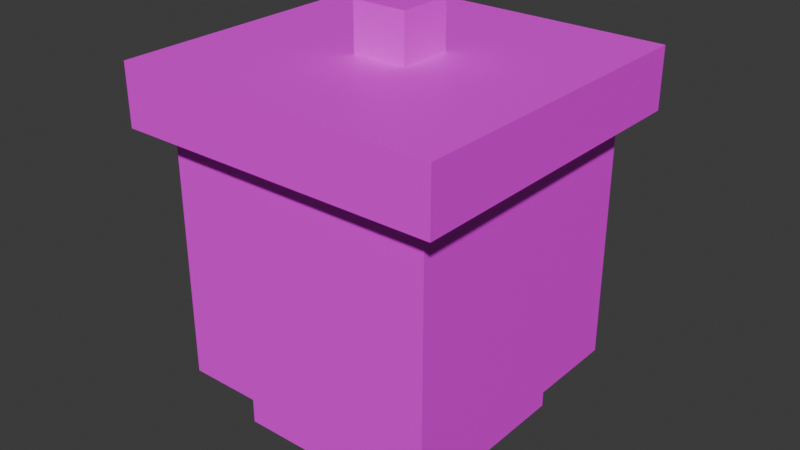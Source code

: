 # Source: acorn.blend  (saved by Blender 4.3.34; exported with 4.5.12 LTS)
import bpy
from mathutils import Matrix  # noqa: F401  (used for matrix-valued properties, if any)

bpy.ops.wm.read_factory_settings(use_empty=True)
scene = bpy.context.scene
scene.name = 'Scene'

# ---- collections
col_collection = bpy.data.collections.new('Collection'); scene.collection.children.link(col_collection)

# ---- images (referenced by path relative to the original .blend; pixels are not part of the script)
import os
ASSET_DIR = os.environ.get("B2B_ASSET_DIR", "")  # directory of the original .blend (textures are referenced by path, not embedded)
HERE = os.path.dirname(os.path.abspath(__file__))  # packed textures are extracted next to this script under _unpacked/

def load_image(name, relpath, width, height, colorspace="sRGB"):
    """Load a texture the original file referenced (path relative to the .blend, or extracted next to this script)."""
    p = next((c for c in (os.path.join(HERE, relpath), os.path.join(ASSET_DIR, relpath)) if relpath and os.path.exists(c)), "")
    if p:
        img = bpy.data.images.load(p, check_existing=True)
        img.name = name
    else:  # same state as the original file: an image datablock whose file is absent (Cycles renders it pink)
        img = bpy.data.images.new(name, width, height)
        img.source = "FILE"
        img.filepath = "//" + (relpath or name)
    img.colorspace_settings.name = colorspace
    return img
img_acorn_001 = load_image('acorn.001', 'acorn.001.png', 1024, 1024, 'sRGB')

# ---- materials (node trees are filled in below, after node groups)
mat_material = bpy.data.materials.new('Material')
mat_material.alpha_threshold = 0.0
mat_material.roughness = 0.5
mat_material.line_color = (0.0, 0.0, 0.0, 1.0)

# ---- material node trees
mat_material.use_nodes = True; mat_material.node_tree.nodes.clear()
_N = mat_material.node_tree.nodes; _L = mat_material.node_tree.links
n0 = _N.new('ShaderNodeOutputMaterial'); n0.name = 'Material Output'; n0.location = (300, 300)
n1 = _N.new('ShaderNodeBsdfPrincipled'); n1.name = 'Principled BSDF'; n1.location = (10, 300)
n1.inputs[3].default_value = 1.45
n2 = _N.new('ShaderNodeTexImage'); n2.name = 'Image Texture'; n2.location = (-280, 275)
n2.image = img_acorn_001
_L.new(n1.outputs[0], n0.inputs[0])
_L.new(n2.outputs[0], n1.inputs[0])
n0.is_active_output = True

# ---- world
world_world = bpy.data.worlds.new('World'); scene.world = world_world
world_world.use_nodes = True; world_world.node_tree.nodes.clear()
_N = world_world.node_tree.nodes; _L = world_world.node_tree.links
n0 = _N.new('ShaderNodeOutputWorld'); n0.name = 'World Output'; n0.location = (300, 300)
n1 = _N.new('ShaderNodeBackground'); n1.name = 'Background'; n1.location = (10, 300)
n1.inputs[0].default_value = (0.05088, 0.05088, 0.05088, 1.0)
_L.new(n1.outputs[0], n0.inputs[0])
n0.is_active_output = True
world_world.color = (0.05088, 0.05088, 0.05088)
world_world.sun_shadow_jitter_overblur = 0.0

# ---- meshes
me_cube = bpy.data.meshes.new('Cube')
me_cube.from_pydata([(0.8407, 0.8407, 1.567), (-0.8407, 0.8407, 1.567), (0.8407, -0.8407, 1.567), (-0.8407, -0.8407, 1.567), (0.1691, 0.1691, 1.939), (-0.1691, 0.1691, 1.939), (0.1691, -0.1691, 1.939), (-0.1691, -0.1691, 1.939), (1.0, 1.0, 1.567), (-1.0, 1.0, 1.567), (1.0, -1.0, 1.567), (-1.0, -1.0, 1.567), (1.0, 1.0, 1.567), (-1.0, 1.0, 1.567), (1.0, -1.0, 1.567), (-1.0, -1.0, 1.567), (0.6278, 0.6278, 0.02232), (-0.6278, 0.6278, 0.02232), (0.6278, -0.6278, 0.02232), (-0.6278, -0.6278, 0.02232), (-1.0, 1.0, 1.939), (-1.0, -1.0, 1.939), (1.0, -1.0, 1.939), (1.0, 1.0, 1.939), (-0.1691, 0.1691, 2.232), (-0.1691, -0.1691, 2.232), (0.1691, -0.1691, 2.232), (0.1691, 0.1691, 2.232), (0.8407, 0.8407, 0.02232), (-0.8407, 0.8407, 0.02232), (0.8407, -0.8407, 0.02232), (-0.8407, -0.8407, 0.02232), (0.6278, 0.6278, -0.3702), (-0.6278, 0.6278, -0.3702), (0.6278, -0.6278, -0.3702), (-0.6278, -0.6278, -0.3702)], [], [(8, 23, 22, 10), (11, 10, 22, 21), (4, 5, 24, 27), (20, 9, 11, 21), (0, 2, 30, 28), (20, 23, 8, 9), (12, 13, 9, 8), (15, 14, 10, 11), (14, 12, 8, 10), (13, 15, 11, 9), (0, 1, 13, 12), (3, 2, 14, 15), (2, 0, 12, 14), (1, 3, 15, 13), (17, 16, 32, 33), (1, 0, 28, 29), (3, 1, 29, 31), (2, 3, 31, 30), (7, 5, 20, 21), (6, 7, 21, 22), (5, 4, 23, 20), (4, 6, 22, 23), (25, 26, 27, 24), (5, 7, 25, 24), (6, 4, 27, 26), (7, 6, 26, 25), (16, 17, 29, 28), (19, 18, 30, 31), (18, 16, 28, 30), (17, 19, 31, 29), (33, 32, 34, 35), (19, 17, 33, 35), (18, 19, 35, 34), (16, 18, 34, 32)])
_uv = me_cube.uv_layers.new(name='UVMap')
_uv.uv.foreach_set('vector', [0.9289, 0.9417, 0.8751, 0.9417, 0.8751, 0.6524, 0.9289, 0.6524, 0.8911, -1.033e-08, 0.8911, 0.2893, 0.8373, 0.2893, 0.8373, -1.439e-08, 0.656, 0.3411, 0.656, 0.39, 0.6138, 0.39, 0.6138, 0.3411, 0.8727, 0.3015, 0.9265, 0.3015, 0.9265, 0.5908, 0.8727, 0.5908, 0.6138, 0.2432, 0.6138, 3.224e-09, 0.8373, 2.01e-08, 0.8373, 0.2432, 0.8911, 0.2893, 0.8911, 1.554e-08, 0.9449, 2.355e-09, 0.9449, 0.2893, 0.4092, 0.4092, 0.4092, 0.4092, 0.4092, 0.4092, 0.4092, 0.4092, 0.4092, 0.4092, 0.4092, 0.4092, 0.4092, 0.4092, 0.4092, 0.4092, 0.4092, 0.4092, 0.4092, 0.4092, 0.4092, 0.4092, 0.4092, 0.4092, 0.4092, 0.4092, 0.4092, 0.4092, 0.4092, 0.4092, 0.4092, 0.4092, 0.03259, 0.2046, 0.2046, 0.3766, 0.2046, 0.4092, -1.219e-08, 0.2046, 0.3766, 0.2046, 0.2046, 0.03259, 0.2046, -6.097e-09, 0.4092, 0.2046, 0.2046, 0.03259, 0.03259, 0.2046, -1.219e-08, 0.2046, 0.2046, -1.219e-08, 0.2046, 0.3766, 0.3766, 0.2046, 0.4092, 0.2046, 0.2046, 0.4092, 0.9265, 0.4832, 0.9265, 0.3015, 0.9833, 0.3015, 0.9833, 0.4832, 0.2046, 0.8957, 0.2046, 0.6524, 0.4281, 0.6524, 0.4281, 0.8957, 0.4281, 0.8957, 0.4281, 0.6524, 0.6516, 0.6524, 0.6516, 0.8957, 0.8751, 0.6524, 0.8751, 0.8957, 0.6516, 0.8957, 0.6516, 0.6524, 0.17, 0.6138, 0.2046, 0.6484, 0.2046, 0.8183, -3.049e-08, 0.6138, 0.2046, 0.5792, 0.17, 0.6138, -3.049e-08, 0.6138, 0.2046, 0.4092, 0.4092, 0.2392, 0.4438, 0.2046, 0.6138, 0.2046, 0.4092, 0.4092, 0.4438, 0.2046, 0.4092, 0.17, 0.4092, -2.439e-08, 0.6138, 0.2046, 0.6138, 0.2922, 0.6138, 0.2432, 0.6627, 0.2432, 0.6627, 0.2922, 0.6983, 0.2922, 0.6983, 0.3411, 0.656, 0.3411, 0.656, 0.2922, 0.6983, 0.3411, 0.6983, 0.39, 0.656, 0.39, 0.656, 0.3411, 0.656, 0.2922, 0.656, 0.3411, 0.6138, 0.3411, 0.6138, 0.2922, 0.2354, 0.44, 0.2354, 0.6216, 0.2046, 0.6524, 0.2046, 0.4092, 0.6603, 0.44, 0.4786, 0.44, 0.4478, 0.4092, 0.6911, 0.4092, 0.417, 0.44, 0.2354, 0.44, 0.2046, 0.4092, 0.4478, 0.4092, 0.6603, 0.6216, 0.6603, 0.44, 0.6911, 0.4092, 0.6911, 0.6524, 0.8727, 0.4092, 0.8727, 0.5908, 0.6911, 0.5908, 0.6911, 0.4092, 0.9289, 0.8341, 0.9289, 0.6524, 0.9857, 0.6524, 0.9857, 0.8341, 1.837e-09, 1.0, 1.555e-08, 0.8183, 0.05678, 0.8183, 0.05678, 1.0, 0.05678, 1.0, 0.05678, 0.8183, 0.1136, 0.8183, 0.1136, 1.0])
me_cube.materials.append(mat_material)
me_cube.use_mirror_vertex_groups = False
me_cube.update()

# ---- objects
ob_cube = bpy.data.objects.new('Cube', me_cube)

# ---- transforms, parenting, visibility, modifiers, constraints
ob_cube.location = (0.0, 0.0, 0.0)
ob_cube.lock_rotations_4d = False
ob_cube.empty_display_type = 'ARROWS'
ob_cube.lineart.crease_threshold = 0.0

# ---- collection membership
col_collection.objects.link(ob_cube)

# ---- scene / render settings (as saved in the file)
scene.frame_start = 1; scene.frame_end = 250; scene.frame_set(1)
scene.render.engine = 'BLENDER_EEVEE_NEXT'
bpy.context.view_layer.update()

# ---- added for rendering (the .blend has no active camera and no usable light): camera, sun
cam_auto = bpy.data.cameras.new('AutoCamera')
cam_auto.lens = 50.0
cam_auto.sensor_width = 36.0
cam_auto.clip_end = 1000.0
ob_auto_camera = bpy.data.objects.new('AutoCamera', cam_auto)
scene.collection.objects.link(ob_auto_camera)
ob_auto_camera.location = (3.55571, -4.26685, 3.77526)
ob_auto_camera.rotation_euler = (1.09748, -7.21219e-08, 0.694738)
scene.camera = ob_auto_camera
light_auto_sun = bpy.data.lights.new('AutoSun', 'SUN')
light_auto_sun.energy = 3.0
light_auto_sun.angle = 0.0523599
ob_auto_sun = bpy.data.objects.new('AutoSun', light_auto_sun)
scene.collection.objects.link(ob_auto_sun)
ob_auto_sun.rotation_euler = (0.872665, 0.174533, 0.523599)
bpy.context.view_layer.update()
